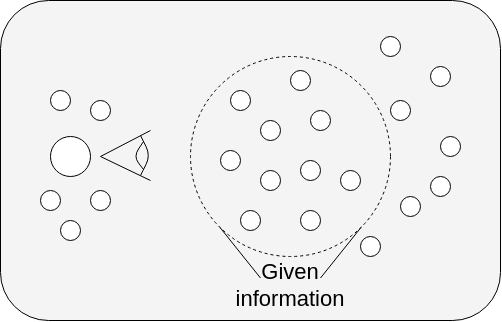

The diagram above was exported from draw.io. Its source (the exported page's mxGraphModel, read from the mxfile embedded in the PNG):
<mxGraphModel dx="418" dy="786" grid="1" gridSize="10" guides="1" tooltips="1" connect="1" arrows="1" fold="1" page="1" pageScale="1" pageWidth="827" pageHeight="1169" math="0" shadow="0">
  <root>
    <mxCell id="0" />
    <mxCell id="1" parent="0" />
    <mxCell id="34" value="" style="rounded=1;whiteSpace=wrap;html=1;fillColor=#F0F0F0A2;" parent="1" vertex="1">
      <mxGeometry x="100" y="200" width="500" height="320" as="geometry" />
    </mxCell>
    <mxCell id="20" value="" style="ellipse;whiteSpace=wrap;html=1;dashed=1;fillColor=#FFFFFF00;" parent="1" vertex="1">
      <mxGeometry x="290" y="256" width="200" height="200" as="geometry" />
    </mxCell>
    <mxCell id="2" value="" style="ellipse;whiteSpace=wrap;html=1;aspect=fixed;" parent="1" vertex="1">
      <mxGeometry x="150" y="336" width="40" height="40" as="geometry" />
    </mxCell>
    <mxCell id="3" value="" style="ellipse;whiteSpace=wrap;html=1;aspect=fixed;" parent="1" vertex="1">
      <mxGeometry x="330" y="290" width="20" height="20" as="geometry" />
    </mxCell>
    <mxCell id="4" value="" style="ellipse;whiteSpace=wrap;html=1;aspect=fixed;" parent="1" vertex="1">
      <mxGeometry x="390" y="270" width="20" height="20" as="geometry" />
    </mxCell>
    <mxCell id="5" value="" style="ellipse;whiteSpace=wrap;html=1;aspect=fixed;" parent="1" vertex="1">
      <mxGeometry x="360" y="320" width="20" height="20" as="geometry" />
    </mxCell>
    <mxCell id="6" value="" style="ellipse;whiteSpace=wrap;html=1;aspect=fixed;" parent="1" vertex="1">
      <mxGeometry x="410" y="310" width="20" height="20" as="geometry" />
    </mxCell>
    <mxCell id="7" value="" style="ellipse;whiteSpace=wrap;html=1;aspect=fixed;" parent="1" vertex="1">
      <mxGeometry x="320" y="350" width="20" height="20" as="geometry" />
    </mxCell>
    <mxCell id="8" value="" style="ellipse;whiteSpace=wrap;html=1;aspect=fixed;" parent="1" vertex="1">
      <mxGeometry x="360" y="370" width="20" height="20" as="geometry" />
    </mxCell>
    <mxCell id="9" value="" style="ellipse;whiteSpace=wrap;html=1;aspect=fixed;" parent="1" vertex="1">
      <mxGeometry x="340" y="410" width="20" height="20" as="geometry" />
    </mxCell>
    <mxCell id="10" value="" style="ellipse;whiteSpace=wrap;html=1;aspect=fixed;" parent="1" vertex="1">
      <mxGeometry x="400" y="410" width="20" height="20" as="geometry" />
    </mxCell>
    <mxCell id="11" value="" style="ellipse;whiteSpace=wrap;html=1;aspect=fixed;" parent="1" vertex="1">
      <mxGeometry x="400" y="360" width="20" height="20" as="geometry" />
    </mxCell>
    <mxCell id="12" value="" style="ellipse;whiteSpace=wrap;html=1;aspect=fixed;" parent="1" vertex="1">
      <mxGeometry x="440" y="370" width="20" height="20" as="geometry" />
    </mxCell>
    <mxCell id="13" value="" style="ellipse;whiteSpace=wrap;html=1;aspect=fixed;" parent="1" vertex="1">
      <mxGeometry x="490" y="300" width="20" height="20" as="geometry" />
    </mxCell>
    <mxCell id="14" value="" style="ellipse;whiteSpace=wrap;html=1;aspect=fixed;" parent="1" vertex="1">
      <mxGeometry x="480" y="236" width="20" height="20" as="geometry" />
    </mxCell>
    <mxCell id="15" value="" style="ellipse;whiteSpace=wrap;html=1;aspect=fixed;" parent="1" vertex="1">
      <mxGeometry x="530" y="266" width="20" height="20" as="geometry" />
    </mxCell>
    <mxCell id="16" value="" style="ellipse;whiteSpace=wrap;html=1;aspect=fixed;" parent="1" vertex="1">
      <mxGeometry x="540" y="336" width="20" height="20" as="geometry" />
    </mxCell>
    <mxCell id="17" value="" style="ellipse;whiteSpace=wrap;html=1;aspect=fixed;" parent="1" vertex="1">
      <mxGeometry x="530" y="376" width="20" height="20" as="geometry" />
    </mxCell>
    <mxCell id="18" value="" style="ellipse;whiteSpace=wrap;html=1;aspect=fixed;" parent="1" vertex="1">
      <mxGeometry x="500" y="396" width="20" height="20" as="geometry" />
    </mxCell>
    <mxCell id="19" value="" style="ellipse;whiteSpace=wrap;html=1;aspect=fixed;" parent="1" vertex="1">
      <mxGeometry x="460" y="436" width="20" height="20" as="geometry" />
    </mxCell>
    <mxCell id="21" value="" style="endArrow=none;html=1;" parent="1" edge="1">
      <mxGeometry width="50" height="50" relative="1" as="geometry">
        <mxPoint x="200" y="356" as="sourcePoint" />
        <mxPoint x="250" y="330" as="targetPoint" />
      </mxGeometry>
    </mxCell>
    <mxCell id="22" value="" style="endArrow=none;html=1;" parent="1" edge="1">
      <mxGeometry width="50" height="50" relative="1" as="geometry">
        <mxPoint x="200" y="356" as="sourcePoint" />
        <mxPoint x="250" y="380" as="targetPoint" />
      </mxGeometry>
    </mxCell>
    <mxCell id="23" value="" style="endArrow=none;html=1;" parent="1" edge="1">
      <mxGeometry width="50" height="50" relative="1" as="geometry">
        <mxPoint x="240" y="375" as="sourcePoint" />
        <mxPoint x="240" y="335" as="targetPoint" />
        <Array as="points">
          <mxPoint x="250" y="355" />
        </Array>
      </mxGeometry>
    </mxCell>
    <mxCell id="28" value="" style="endArrow=none;html=1;endSize=6;" parent="1" edge="1">
      <mxGeometry width="50" height="50" relative="1" as="geometry">
        <mxPoint x="243" y="369" as="sourcePoint" />
        <mxPoint x="243" y="341" as="targetPoint" />
        <Array as="points">
          <mxPoint x="233" y="356" />
        </Array>
      </mxGeometry>
    </mxCell>
    <mxCell id="29" value="Given information" style="text;html=1;strokeColor=none;fillColor=none;align=center;verticalAlign=middle;whiteSpace=wrap;rounded=0;fontStyle=0;fontSize=22;" parent="1" vertex="1">
      <mxGeometry x="360" y="470" width="60" height="30" as="geometry" />
    </mxCell>
    <mxCell id="30" value="" style="endArrow=none;html=1;fontSize=22;endSize=6;entryX=1;entryY=1;entryDx=0;entryDy=0;exitX=1;exitY=0.25;exitDx=0;exitDy=0;" parent="1" source="29" target="20" edge="1">
      <mxGeometry width="50" height="50" relative="1" as="geometry">
        <mxPoint x="424" y="490" as="sourcePoint" />
        <mxPoint x="474" y="440" as="targetPoint" />
      </mxGeometry>
    </mxCell>
    <mxCell id="31" value="" style="endArrow=none;html=1;fontSize=22;endSize=6;exitX=0;exitY=0.25;exitDx=0;exitDy=0;entryX=0;entryY=1;entryDx=0;entryDy=0;" parent="1" source="29" target="20" edge="1">
      <mxGeometry width="50" height="50" relative="1" as="geometry">
        <mxPoint x="330" y="450" as="sourcePoint" />
        <mxPoint x="380" y="400" as="targetPoint" />
      </mxGeometry>
    </mxCell>
    <mxCell id="35" value="" style="ellipse;whiteSpace=wrap;html=1;aspect=fixed;" vertex="1" parent="1">
      <mxGeometry x="150" y="290" width="20" height="20" as="geometry" />
    </mxCell>
    <mxCell id="36" value="" style="ellipse;whiteSpace=wrap;html=1;aspect=fixed;" vertex="1" parent="1">
      <mxGeometry x="190" y="300" width="20" height="20" as="geometry" />
    </mxCell>
    <mxCell id="37" value="" style="ellipse;whiteSpace=wrap;html=1;aspect=fixed;" vertex="1" parent="1">
      <mxGeometry x="140" y="390" width="20" height="20" as="geometry" />
    </mxCell>
    <mxCell id="38" value="" style="ellipse;whiteSpace=wrap;html=1;aspect=fixed;" vertex="1" parent="1">
      <mxGeometry x="160" y="420" width="20" height="20" as="geometry" />
    </mxCell>
    <mxCell id="39" value="" style="ellipse;whiteSpace=wrap;html=1;aspect=fixed;" vertex="1" parent="1">
      <mxGeometry x="190" y="390" width="20" height="20" as="geometry" />
    </mxCell>
  </root>
</mxGraphModel>